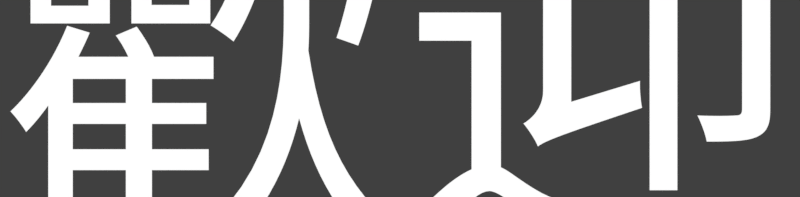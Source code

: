 # Source: rendermarker.welcome_tc.blend  (saved by Blender 2.79.0; exported with 4.5.12 LTS)
import bpy
from mathutils import Matrix  # noqa: F401  (used for matrix-valued properties, if any)

bpy.ops.wm.read_factory_settings(use_empty=True)
scene = bpy.context.scene
scene.name = 'welcome'

# ---- collections
col_collection_1 = bpy.data.collections.new('Collection 1'); scene.collection.children.link(col_collection_1)

# ---- materials (node trees are filled in below, after node groups)
mat_white = bpy.data.materials.new('white')
mat_white.alpha_threshold = 0.0
mat_white.roughness = 0.5

# ---- material node trees
mat_white.use_nodes = True; mat_white.node_tree.nodes.clear()
_N = mat_white.node_tree.nodes; _L = mat_white.node_tree.links
n0 = _N.new('ShaderNodeOutputMaterial'); n0.name = 'Material Output'; n0.location = (300, 300)
n1 = _N.new('ShaderNodeEmission'); n1.name = 'Emission'; n1.location = (10, 300)
_L.new(n1.outputs[0], n0.inputs[0])
n0.is_active_output = True

# ---- world
world_world_007 = bpy.data.worlds.new('World.007'); scene.world = world_world_007
world_world_007.color = (0.05088, 0.05088, 0.05088)
world_world_007.use_sun_shadow = False
world_world_007.sun_shadow_jitter_overblur = 0.0
world_world_007.cycles.sampling_method = 'MANUAL'

# ---- cameras
cam_camera_045 = bpy.data.cameras.new('Camera.045')
cam_camera_045.type = 'ORTHO'
cam_camera_045.clip_end = 100.0
cam_camera_045.lens = 35.0
cam_camera_045.sensor_width = 32.0
cam_camera_045.sensor_height = 18.0
cam_camera_045.ortho_scale = 5.6
cam_camera_045.dof.focus_distance = 0.0

# ---- curves / text
txt_text_268 = bpy.data.curves.new('Text.268', 'FONT')
txt_text_268.dimensions = '2D'
txt_text_268.body = '歡迎'
txt_text_268.materials.append(mat_white)
txt_text_268.use_path_clamp = True
txt_text_268.bevel_resolution = 0
txt_text_268.align_x = 'CENTER'
txt_text_268.align_y = 'CENTER'
txt_text_268.size = 2.814
txt_text_268.space_line = 0.3

# ---- objects
ob_text_058 = bpy.data.objects.new('Text.058', txt_text_268)
ob_cam_rank_acc_combo_001 = bpy.data.objects.new('cam.rank_acc_combo.001', cam_camera_045)

# ---- transforms, parenting, visibility, modifiers, constraints
ob_text_058.location = (0.0, -1.2, 0.05974)
ob_text_058.lineart.crease_threshold = 0.0
ob_cam_rank_acc_combo_001.location = (0.0, -1.267, 5.0)
ob_cam_rank_acc_combo_001.lock_rotations_4d = False
ob_cam_rank_acc_combo_001.empty_display_type = 'ARROWS'
ob_cam_rank_acc_combo_001.color = (0.0, 0.0, 0.0, 0.0)
ob_cam_rank_acc_combo_001.display_type = 'WIRE'
ob_cam_rank_acc_combo_001.lineart.crease_threshold = 0.0

# ---- collection membership
col_collection_1.objects.link(ob_text_058)
col_collection_1.objects.link(ob_cam_rank_acc_combo_001)

# ---- scene / render settings (as saved in the file)
scene.camera = ob_cam_rank_acc_combo_001
scene.frame_start = 1; scene.frame_end = 3; scene.frame_set(3)
scene.render.engine = 'CYCLES'
scene.render.image_settings.compression = 0
scene.render.resolution_x = 478
scene.render.resolution_y = 118
scene.render.resolution_percentage = 200
scene.render.fps = 30
scene.render.dither_intensity = 0.0
scene.render.film_transparent = True
scene.cycles.use_denoising = False
scene.cycles.samples = 20
scene.cycles.sampling_pattern = 'TABULATED_SOBOL'
scene.cycles.light_sampling_threshold = 0.0
scene.cycles.use_adaptive_sampling = False
scene.cycles.use_light_tree = False
scene.cycles.blur_glossy = 0.0
scene.cycles.max_bounces = 6
scene.cycles.diffuse_bounces = 6
scene.cycles.glossy_bounces = 6
scene.cycles.transmission_bounces = 6
scene.cycles.volume_bounces = 6
scene.cycles.transparent_max_bounces = 6
scene.cycles.sample_clamp_indirect = 0.0
scene.view_settings.view_transform = 'Standard'
bpy.context.view_layer.update()
